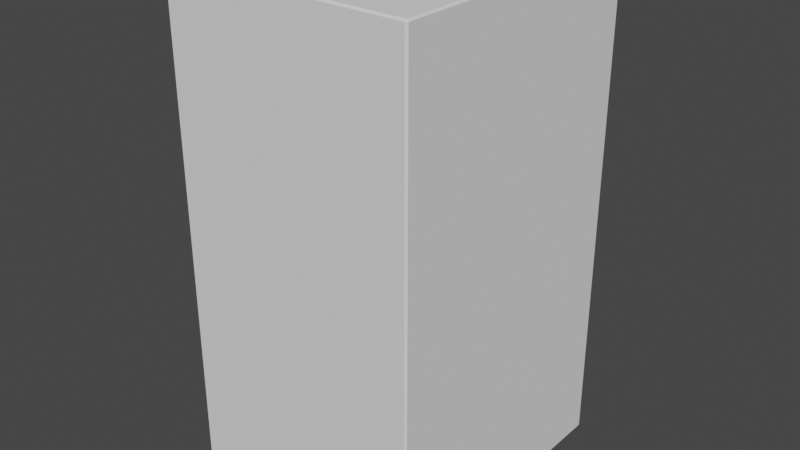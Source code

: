 # Source: Cabinet_35.blend  (saved by Blender 2.92.15; exported with 4.5.12 LTS)
import bpy
from mathutils import Matrix  # noqa: F401  (used for matrix-valued properties, if any)

bpy.ops.wm.read_factory_settings(use_empty=True)
scene = bpy.context.scene
scene.name = 'Scene'

# ---- world
world_world = bpy.data.worlds.new('World'); scene.world = world_world
world_world.use_nodes = True; world_world.node_tree.nodes.clear()
_N = world_world.node_tree.nodes; _L = world_world.node_tree.links
n0 = _N.new('ShaderNodeOutputWorld'); n0.name = 'World Output'; n0.location = (300, 300)
n1 = _N.new('ShaderNodeBackground'); n1.name = 'Background'; n1.location = (10, 300)
n1.inputs[0].default_value = (0.05088, 0.05088, 0.05088, 1.0)
_L.new(n1.outputs[0], n0.inputs[0])
n0.is_active_output = True
world_world.color = (0.05088, 0.05088, 0.05088)
world_world.use_sun_shadow = False
world_world.sun_shadow_jitter_overblur = 0.0

# ---- meshes
me_cube_001 = bpy.data.meshes.new('Cube.001')
me_cube_001.from_pydata([(-0.155, -0.1775, -0.3275), (-0.1525, -0.18, -0.3275), (-0.1525, -0.1775, -0.33), (-0.155, -0.1775, 0.3275), (-0.1525, -0.1775, 0.33), (-0.1525, -0.18, 0.3275), (0.155, -0.1775, -0.3275), (0.1525, -0.1775, -0.33), (0.1525, -0.18, -0.3275), (0.155, -0.1775, 0.3275), (0.1525, -0.18, 0.3275), (0.1525, -0.1775, 0.33), (-0.1725, -0.1975, -0.35), (-0.1725, -0.2, -0.3475), (-0.175, -0.1975, -0.3475), (-0.1725, -0.2, 0.3475), (-0.1725, -0.1975, 0.35), (-0.175, -0.1975, 0.3475), (-0.1725, 0.1975, -0.35), (-0.175, 0.1975, -0.3475), (-0.1725, 0.2, -0.3475), (-0.1725, 0.1975, 0.35), (-0.169, 0.2, 0.3475), (-0.1725, 0.2, 0.344), (-0.175, 0.1975, 0.3475), (0.1725, -0.1975, -0.35), (0.175, -0.1975, -0.3475), (0.1725, -0.2, -0.3475), (0.1725, -0.1975, 0.35), (0.1725, -0.2, 0.3475), (0.175, -0.1975, 0.3475), (0.1725, 0.1975, -0.35), (0.1725, 0.2, -0.3475), (0.175, 0.1975, -0.3475), (0.169, 0.2, 0.3475), (0.1725, 0.1975, 0.35), (0.175, 0.1975, 0.3475), (0.1725, 0.2, 0.344), (-0.1525, 0.1975, -0.33), (-0.1575, 0.2, -0.3325), (-0.155, 0.1975, -0.3275), (-0.1575, 0.2, 0.329), (-0.154, 0.2, 0.3325), (-0.1525, 0.1975, 0.33), (-0.155, 0.1975, 0.3275), (0.1575, 0.2, -0.3325), (0.1525, 0.1975, -0.33), (0.155, 0.1975, -0.3275), (0.1525, 0.1975, 0.33), (0.154, 0.2, 0.3325), (0.1575, 0.2, 0.329), (0.155, 0.1975, 0.3275)], [], [(27, 29, 15, 13), (35, 21, 16, 28), (14, 17, 24, 19), (37, 32, 20, 23, 41, 39, 45, 50), (11, 4, 43, 48), (18, 31, 25, 12), (38, 2, 7, 46), (3, 0, 40, 44), (6, 9, 51, 47), (33, 36, 30, 26), (42, 22, 34, 49), (0, 1, 2), (3, 4, 5), (6, 7, 8), (9, 10, 11), (12, 13, 14), (15, 16, 17), (18, 19, 20), (21, 22, 23, 24), (25, 26, 27), (28, 29, 30), (31, 32, 33), (34, 35, 36, 37), (38, 39, 40), (41, 42, 43, 44), (45, 46, 47), (48, 49, 50, 51), (0, 3, 5, 1), (9, 6, 8, 10), (1, 8, 7, 2), (10, 5, 4, 11), (18, 12, 14, 19), (13, 15, 17, 14), (16, 21, 24, 17), (23, 20, 19, 24), (31, 18, 20, 32), (21, 35, 34, 22), (36, 33, 32, 37), (25, 31, 33, 26), (35, 28, 30, 36), (29, 27, 26, 30), (12, 25, 27, 13), (28, 16, 15, 29), (2, 38, 40, 0), (39, 41, 44, 40), (43, 4, 3, 44), (11, 48, 51, 9), (50, 45, 47, 51), (46, 7, 6, 47), (45, 39, 38, 46), (42, 49, 48, 43), (41, 23, 22, 42), (37, 50, 49, 34), (8, 1, 5, 10)])
_uv = me_cube_001.uv_layers.new(name='UVMap')
_uv.uv.foreach_set('vector', [0.8688, 0.3012, 0.8688, 0.8235, 0.5021, 0.8235, 0.5021, 0.3012, -0.05009, 1.451, -0.05009, 1.818, -0.3469, 1.818, -0.3469, 1.451, 0.07175, 0.003335, 0.07175, 0.7419, -0.348, 0.7419, -0.348, 0.003335, 0.5021, 1.552, 0.5021, 0.8257, 0.8688, 0.8257, 0.8688, 1.552, 0.8528, 1.536, 0.8528, 0.8415, 0.5181, 0.8415, 0.5181, 1.536, 0.2317, 1.449, 0.2317, 1.773, -0.05009, 1.773, -0.05009, 1.449, 0.5021, 0.0006781, 0.8688, 0.0006781, 0.8688, 0.2975, 0.5021, 0.2975, 1.153, 1.826, 0.8714, 1.826, 0.8714, 1.501, 1.153, 1.501, 0.05581, 1.446, 0.05581, 0.7499, 0.4543, 0.7499, 0.4543, 1.446, 0.0505, 0.7499, 0.0505, 1.446, -0.348, 1.446, -0.348, 0.7499, 0.4968, 0.003335, 0.4968, 0.7419, 0.07707, 0.7419, 0.07707, 0.003335, 0.8491, 1.54, 0.865, 1.556, 0.5059, 1.556, 0.5218, 1.54, 1.201, 0.003304, 1.198, 0.003709, 1.198, 0.0006781, 0.05581, 1.446, 0.05581, 1.449, 0.05316, 1.446, 0.8714, 0.003304, 0.8741, 0.0006781, 0.8741, 0.003709, 0.0505, 1.446, 0.05316, 1.446, 0.0505, 1.449, 0.5021, 0.2975, 0.5021, 0.3012, 0.4995, 0.2994, -0.3507, 1.818, -0.3469, 1.818, -0.3488, 1.821, -0.348, 0.0006781, -0.348, 0.003335, -0.3507, 0.003335, 0.8688, 1.559, 0.865, 1.556, 0.8688, 1.552, 0.8714, 1.556, 0.8688, 0.2975, 0.8714, 0.2994, 0.8688, 0.3012, -0.3469, 1.451, -0.3507, 1.451, -0.3488, 1.449, 0.4968, 0.0006781, 0.4995, 0.003335, 0.4968, 0.003335, 0.5059, 1.556, 0.5021, 1.559, 0.4995, 1.556, 0.5021, 1.552, 0.8475, 0.8445, 0.8528, 0.8415, 0.8502, 0.8471, 0.8528, 1.536, 0.8491, 1.54, 0.8475, 1.538, 0.8502, 1.535, 0.5181, 0.8415, 0.5234, 0.8445, 0.5207, 0.8471, 0.5234, 1.538, 0.5218, 1.54, 0.5181, 1.536, 0.5207, 1.535, 0.05581, 0.7499, 0.05581, 1.446, 0.05316, 1.446, 0.05316, 0.7499, 0.0505, 1.446, 0.0505, 0.7499, 0.05316, 0.7499, 0.05316, 1.446, 1.198, 0.003709, 0.8741, 0.003709, 0.8741, 0.0006781, 1.198, 0.0006781, 0.8741, 0.6916, 1.198, 0.6916, 1.198, 0.6938, 0.8741, 0.6938, -0.348, 0.0006781, 0.07175, 0.0006781, 0.07175, 0.003335, -0.348, 0.003335, 0.07441, 0.003335, 0.07441, 0.7419, 0.07175, 0.7419, 0.07175, 0.003335, 0.07175, 0.7445, -0.348, 0.7445, -0.348, 0.7419, 0.07175, 0.7419, -0.3507, 0.7381, -0.3507, 0.003335, -0.348, 0.003335, -0.348, 0.7419, 0.5021, 0.8235, 0.8688, 0.8235, 0.8688, 0.8257, 0.5021, 0.8257, 0.8688, 1.559, 0.5021, 1.559, 0.5059, 1.556, 0.865, 1.556, 0.4968, 0.7419, 0.4968, 0.003335, 0.4995, 0.003335, 0.4995, 0.7381, 0.07707, 0.0006781, 0.4968, 0.0006781, 0.4968, 0.003335, 0.07707, 0.003335, 0.4968, 0.7445, 0.07707, 0.7445, 0.07707, 0.7419, 0.4968, 0.7419, 0.07441, 0.7419, 0.07441, 0.003335, 0.07707, 0.003335, 0.07707, 0.7419, 0.5021, 0.2975, 0.8688, 0.2975, 0.8688, 0.3012, 0.5021, 0.3012, -0.3469, 1.451, -0.3469, 1.818, -0.3507, 1.818, -0.3507, 1.451, 0.05581, 0.7472, 0.4543, 0.7472, 0.4543, 0.7499, 0.05581, 0.7499, 0.457, 0.7445, 0.457, 1.447, 0.4543, 1.446, 0.4543, 0.7499, 0.4543, 1.449, 0.05581, 1.449, 0.05581, 1.446, 0.4543, 1.446, 0.0505, 1.449, -0.348, 1.449, -0.348, 1.446, 0.0505, 1.446, -0.3507, 1.447, -0.3507, 0.7445, -0.348, 0.7499, -0.348, 1.446, -0.348, 0.7472, 0.0505, 0.7472, 0.0505, 0.7499, -0.348, 0.7499, 0.5181, 0.8415, 0.8528, 0.8415, 0.8475, 0.8445, 0.5234, 0.8445, 0.8491, 1.54, 0.5218, 1.54, 0.5234, 1.538, 0.8475, 1.538, 0.8528, 1.536, 0.8688, 1.552, 0.865, 1.556, 0.8491, 1.54, 0.5021, 1.552, 0.5181, 1.536, 0.5218, 1.54, 0.5059, 1.556, 0.8741, 0.003709, 1.198, 0.003709, 1.198, 0.6916, 0.8741, 0.6916])
me_cube_001.use_remesh_fix_poles = True
me_cube_001.use_remesh_preserve_attributes = False
me_cube_001.use_mirror_vertex_groups = False
me_cube_001.update()
me_cube_004 = bpy.data.meshes.new('Cube.004')
me_cube_004.from_pydata([(-0.1525, -0.1875, -0.01), (-0.1525, -0.19, -0.0075), (-0.155, -0.1875, -0.0075), (-0.1525, -0.19, 0.0075), (-0.1525, -0.1875, 0.01), (-0.155, -0.1875, 0.0075), (-0.1525, 0.1875, -0.01), (-0.155, 0.1875, -0.0075), (-0.1525, 0.19, -0.0075), (-0.1525, 0.1875, 0.01), (-0.1525, 0.19, 0.0075), (-0.155, 0.1875, 0.0075), (0.1525, -0.1875, -0.01), (0.155, -0.1875, -0.0075), (0.1525, -0.19, -0.0075), (0.1525, -0.1875, 0.01), (0.1525, -0.19, 0.0075), (0.155, -0.1875, 0.0075), (0.1525, 0.1875, -0.01), (0.1525, 0.19, -0.0075), (0.155, 0.1875, -0.0075), (0.1525, 0.1875, 0.01), (0.155, 0.1875, 0.0075), (0.1525, 0.19, 0.0075)], [], [(14, 16, 3, 1), (20, 22, 17, 13), (21, 9, 4, 15), (2, 5, 11, 7), (8, 10, 23, 19), (0, 1, 2), (3, 4, 5), (6, 7, 8), (9, 10, 11), (12, 13, 14), (15, 16, 17), (18, 19, 20), (21, 22, 23), (6, 0, 2, 7), (1, 3, 5, 2), (4, 9, 11, 5), (10, 8, 7, 11), (18, 6, 8, 19), (9, 21, 23, 10), (22, 20, 19, 23), (12, 18, 20, 13), (21, 15, 17, 22), (16, 14, 13, 17), (0, 12, 14, 1), (15, 4, 3, 16), (6, 18, 12, 0)])
_uv = me_cube_004.uv_layers.new(name='UVMap')
_uv.uv.foreach_set('vector', [0.4809, 0.7445, 0.4968, 0.7445, 0.4968, 0.9737, 0.4809, 0.9737, 0.4596, 0.9775, 0.4756, 0.9775, 0.4756, 1.259, 0.4596, 1.259, 0.8741, 0.6965, 1.198, 0.6965, 1.198, 1.095, 0.8741, 1.095, 0.4809, 0.9775, 0.4968, 0.9775, 0.4968, 1.259, 0.4809, 1.259, 0.4596, 0.7445, 0.4756, 0.7445, 0.4756, 0.9737, 0.4596, 0.9737, 0.4782, 0.9756, 0.4809, 0.9737, 0.4809, 0.9775, 0.4968, 0.9737, 0.4995, 0.9756, 0.4968, 0.9775, 0.4801, 1.281, 0.4782, 1.278, 0.482, 1.278, 0.4801, 1.259, 0.482, 1.262, 0.4782, 1.262, 0.4976, 1.281, 0.4957, 1.278, 0.4995, 1.278, 0.4976, 1.259, 0.4995, 1.262, 0.4957, 1.262, 0.457, 0.9756, 0.4596, 0.9737, 0.4596, 0.9775, 0.4782, 0.9756, 0.4756, 0.9775, 0.4756, 0.9737, 0.8741, 1.1, 0.8741, 1.499, 0.8714, 1.499, 0.8714, 1.1, 0.4809, 0.9737, 0.4968, 0.9737, 0.4968, 0.9775, 0.4809, 0.9775, 1.198, 1.095, 1.198, 0.6965, 1.201, 0.6965, 1.201, 1.095, 0.482, 1.262, 0.482, 1.278, 0.4782, 1.278, 0.4782, 1.262, 1.198, 1.1, 0.8741, 1.1, 0.8741, 1.098, 1.198, 1.098, 1.198, 0.6965, 0.8741, 0.6965, 0.8741, 0.6938, 1.198, 0.6938, 0.4756, 0.9775, 0.4596, 0.9775, 0.4596, 0.9737, 0.4756, 0.9737, 1.198, 1.499, 1.198, 1.1, 1.201, 1.1, 1.201, 1.499, 0.8741, 0.6965, 0.8741, 1.095, 0.8714, 1.095, 0.8714, 0.6965, 0.4995, 1.262, 0.4995, 1.278, 0.4957, 1.278, 0.4957, 1.262, 0.8741, 1.499, 1.198, 1.499, 1.198, 1.501, 0.8741, 1.501, 0.8741, 1.095, 1.198, 1.095, 1.198, 1.098, 0.8741, 1.098, 0.8741, 1.1, 1.198, 1.1, 1.198, 1.499, 0.8741, 1.499])
me_cube_004.use_remesh_fix_poles = True
me_cube_004.use_remesh_preserve_attributes = False
me_cube_004.use_mirror_vertex_groups = False
me_cube_004.update()

# ---- objects
ob_side = bpy.data.objects.new('Side', me_cube_001)
ob_shelf = bpy.data.objects.new('Shelf', me_cube_004)

# ---- transforms, parenting, visibility, modifiers, constraints
ob_side.location = (0.0, 0.0, 0.0)
ob_side.lineart.crease_threshold = 0.0
ob_shelf.location = (0.0, 0.01, 0.0)
ob_shelf.lineart.crease_threshold = 0.0

# ---- collection membership
scene.collection.objects.link(ob_side)
scene.collection.objects.link(ob_shelf)

# ---- scene / render settings (as saved in the file)
scene.frame_start = 1; scene.frame_end = 250; scene.frame_set(1)
scene.render.engine = 'BLENDER_EEVEE_NEXT'
scene.cycles.use_denoising = False
scene.cycles.samples = 128
scene.cycles.sampling_pattern = 'TABULATED_SOBOL'
scene.cycles.use_adaptive_sampling = False
scene.cycles.use_light_tree = False
scene.view_settings.view_transform = 'Filmic'
bpy.context.view_layer.update()

# ---- added for rendering (the .blend has no active camera and no usable light): camera, sun
cam_auto = bpy.data.cameras.new('AutoCamera')
cam_auto.lens = 50.0
cam_auto.sensor_width = 36.0
cam_auto.clip_end = 1000.0
ob_auto_camera = bpy.data.objects.new('AutoCamera', cam_auto)
scene.collection.objects.link(ob_auto_camera)
ob_auto_camera.location = (0.813198, -0.975838, 0.650559)
ob_auto_camera.rotation_euler = (1.09748, -7.21219e-08, 0.694738)
scene.camera = ob_auto_camera
light_auto_sun = bpy.data.lights.new('AutoSun', 'SUN')
light_auto_sun.energy = 3.0
light_auto_sun.angle = 0.0523599
ob_auto_sun = bpy.data.objects.new('AutoSun', light_auto_sun)
scene.collection.objects.link(ob_auto_sun)
ob_auto_sun.rotation_euler = (0.872665, 0.174533, 0.523599)
bpy.context.view_layer.update()
